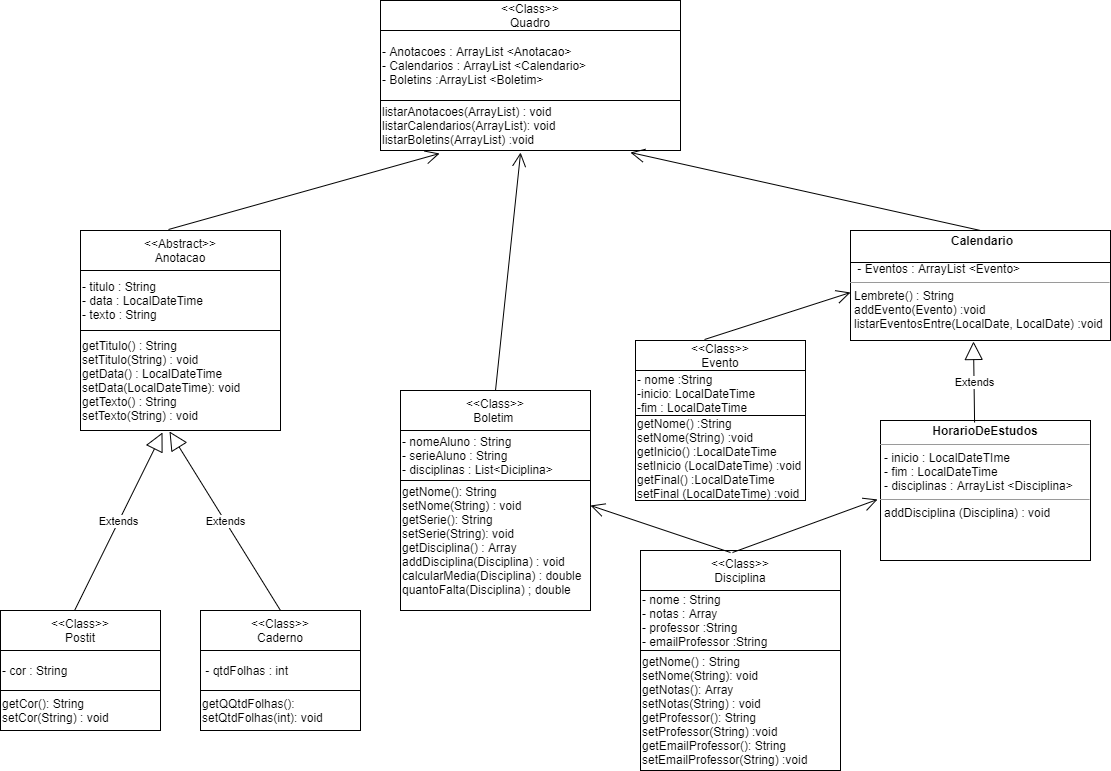

The diagram above was exported from draw.io. Its source (the exported page's mxGraphModel, read from the mxfile embedded in the PNG):
<mxGraphModel dx="827" dy="449" grid="1" gridSize="10" guides="1" tooltips="1" connect="1" arrows="1" fold="1" page="1" pageScale="1" pageWidth="1169" pageHeight="827" math="0" shadow="0">
  <root>
    <mxCell id="0" />
    <mxCell id="1" parent="0" />
    <mxCell id="gZCWOmkE0M4TZtAtxRt7-71" value="&amp;lt;&amp;lt;Abstract&amp;gt;&amp;gt;&lt;br&gt;Anotacao" style="rounded=0;whiteSpace=wrap;html=1;" vertex="1" parent="1">
      <mxGeometry x="100" y="258" width="200" height="40" as="geometry" />
    </mxCell>
    <mxCell id="gZCWOmkE0M4TZtAtxRt7-72" value="- titulo : String&lt;br&gt;- data : LocalDateTime&lt;br&gt;- texto : String" style="rounded=0;whiteSpace=wrap;html=1;align=left;" vertex="1" parent="1">
      <mxGeometry x="100" y="298" width="200" height="60" as="geometry" />
    </mxCell>
    <mxCell id="gZCWOmkE0M4TZtAtxRt7-73" value="getTitulo() : String&lt;br&gt;setTitulo(String) : void&lt;br&gt;getData() : LocalDateTime&lt;br&gt;setData(LocalDateTime): void&lt;br&gt;getTexto() : String&lt;br&gt;setTexto(String) : void&amp;nbsp; &amp;nbsp;" style="rounded=0;whiteSpace=wrap;html=1;align=left;" vertex="1" parent="1">
      <mxGeometry x="100" y="358" width="200" height="100" as="geometry" />
    </mxCell>
    <mxCell id="gZCWOmkE0M4TZtAtxRt7-74" value="&amp;lt;&amp;lt;Class&amp;gt;&amp;gt;&lt;br&gt;Postit" style="rounded=0;whiteSpace=wrap;html=1;align=center;" vertex="1" parent="1">
      <mxGeometry x="20" y="638" width="160" height="40" as="geometry" />
    </mxCell>
    <mxCell id="gZCWOmkE0M4TZtAtxRt7-75" value="getCor(): String&lt;br&gt;setCor(String) : void" style="rounded=0;whiteSpace=wrap;html=1;align=left;" vertex="1" parent="1">
      <mxGeometry x="20" y="718" width="160" height="40" as="geometry" />
    </mxCell>
    <mxCell id="gZCWOmkE0M4TZtAtxRt7-76" value="- cor : String" style="rounded=0;whiteSpace=wrap;html=1;align=left;" vertex="1" parent="1">
      <mxGeometry x="20" y="678" width="160" height="40" as="geometry" />
    </mxCell>
    <mxCell id="gZCWOmkE0M4TZtAtxRt7-77" value="&amp;lt;&amp;lt;Class&amp;gt;&amp;gt;&lt;br&gt;Caderno" style="rounded=0;whiteSpace=wrap;html=1;align=center;" vertex="1" parent="1">
      <mxGeometry x="220" y="638" width="160" height="40" as="geometry" />
    </mxCell>
    <mxCell id="gZCWOmkE0M4TZtAtxRt7-78" value="getQQtdFolhas(): setQtdFolhas(int): void" style="rounded=0;whiteSpace=wrap;html=1;align=left;" vertex="1" parent="1">
      <mxGeometry x="220" y="718" width="160" height="40" as="geometry" />
    </mxCell>
    <mxCell id="gZCWOmkE0M4TZtAtxRt7-79" value="&amp;nbsp;- qtdFolhas : int&amp;nbsp;" style="rounded=0;whiteSpace=wrap;html=1;align=left;" vertex="1" parent="1">
      <mxGeometry x="220" y="678" width="160" height="40" as="geometry" />
    </mxCell>
    <mxCell id="gZCWOmkE0M4TZtAtxRt7-84" value="&amp;lt;&amp;lt;Class&amp;gt;&amp;gt;&lt;br&gt;Boletim&amp;nbsp;" style="rounded=0;whiteSpace=wrap;html=1;align=center;" vertex="1" parent="1">
      <mxGeometry x="420" y="418" width="190" height="40" as="geometry" />
    </mxCell>
    <mxCell id="gZCWOmkE0M4TZtAtxRt7-85" value="getNome(): String&lt;br&gt;setNome(String) : void&lt;br&gt;getSerie(): String&lt;br&gt;setSerie(String): void&lt;br&gt;getDisciplina() : Array&lt;br&gt;addDisciplina(Disciplina) : void&amp;nbsp;&lt;br&gt;calcularMedia(Disciplina) : double&lt;br&gt;quantoFalta(Disciplina) ; double&amp;nbsp;" style="rounded=0;whiteSpace=wrap;html=1;align=left;" vertex="1" parent="1">
      <mxGeometry x="420" y="498" width="190" height="140" as="geometry" />
    </mxCell>
    <mxCell id="gZCWOmkE0M4TZtAtxRt7-86" value="- nomeAluno : String&lt;br&gt;- serieAluno : String&amp;nbsp;&lt;br&gt;- disciplinas : List&amp;lt;Diciplina&amp;gt;" style="rounded=0;whiteSpace=wrap;html=1;align=left;" vertex="1" parent="1">
      <mxGeometry x="420" y="458" width="190" height="50" as="geometry" />
    </mxCell>
    <mxCell id="gZCWOmkE0M4TZtAtxRt7-87" value="&amp;lt;&amp;lt;Class&amp;gt;&amp;gt;&lt;br&gt;&lt;div&gt;Evento&lt;/div&gt;" style="rounded=0;whiteSpace=wrap;html=1;align=center;" vertex="1" parent="1">
      <mxGeometry x="655" y="368" width="170" height="30" as="geometry" />
    </mxCell>
    <mxCell id="gZCWOmkE0M4TZtAtxRt7-88" value="- nome :String&lt;br&gt;-inicio: LocalDateTime&lt;br&gt;-fim : LocalDateTime" style="rounded=0;whiteSpace=wrap;html=1;align=left;" vertex="1" parent="1">
      <mxGeometry x="655" y="398" width="170" height="45" as="geometry" />
    </mxCell>
    <mxCell id="gZCWOmkE0M4TZtAtxRt7-89" value="getNome() :String&lt;br&gt;setNome(String) :void&lt;br&gt;getInicio() :LocalDateTime&lt;br&gt;setInicio (LocalDateTime) :void&lt;br&gt;getFinal() :LocalDateTime&lt;br&gt;setFinal (LocalDateTime) :void" style="rounded=0;whiteSpace=wrap;html=1;align=left;" vertex="1" parent="1">
      <mxGeometry x="655" y="443" width="170" height="85" as="geometry" />
    </mxCell>
    <mxCell id="gZCWOmkE0M4TZtAtxRt7-90" value="&amp;lt;&amp;lt;Class&amp;gt;&amp;gt;&lt;br&gt;&lt;div&gt;Quadro&lt;/div&gt;" style="rounded=0;whiteSpace=wrap;html=1;align=center;" vertex="1" parent="1">
      <mxGeometry x="400" y="28" width="300" height="30" as="geometry" />
    </mxCell>
    <mxCell id="gZCWOmkE0M4TZtAtxRt7-91" value="- Anotacoes : ArrayList &amp;lt;Anotacao&amp;gt;&lt;br&gt;- Calendarios : ArrayList &amp;lt;Calendario&amp;gt;&lt;br&gt;- Boletins :ArrayList &amp;lt;Boletim&amp;gt;" style="rounded=0;whiteSpace=wrap;html=1;align=left;" vertex="1" parent="1">
      <mxGeometry x="400" y="58" width="300" height="70" as="geometry" />
    </mxCell>
    <mxCell id="gZCWOmkE0M4TZtAtxRt7-92" value="listarAnotacoes(ArrayList) : void&lt;br&gt;listarCalendarios(ArrayList): void&lt;br&gt;listarBoletins(ArrayList) :void" style="rounded=0;whiteSpace=wrap;html=1;align=left;" vertex="1" parent="1">
      <mxGeometry x="400" y="128" width="300" height="50" as="geometry" />
    </mxCell>
    <mxCell id="gZCWOmkE0M4TZtAtxRt7-94" value="&lt;p style=&quot;margin: 0px ; margin-top: 4px ; text-align: center&quot;&gt;&lt;/p&gt;&lt;p style=&quot;text-align: center ; margin: 0px 0px 0px 4px&quot;&gt;&lt;b&gt;Calendario&lt;/b&gt;&lt;/p&gt;&lt;p style=&quot;margin: 0px ; margin-left: 4px&quot;&gt;&lt;span&gt;&lt;br&gt;&lt;/span&gt;&lt;/p&gt;&lt;p style=&quot;margin: 0px ; margin-left: 4px&quot;&gt;&amp;nbsp;- Eventos : ArrayList &amp;lt;Evento&amp;gt;&lt;/p&gt;&lt;hr size=&quot;1&quot;&gt;&lt;p style=&quot;margin: 0px ; margin-left: 4px&quot;&gt;Lembrete() : String&lt;/p&gt;&lt;p style=&quot;margin: 0px ; margin-left: 4px&quot;&gt;addEvento(Evento) :void&lt;/p&gt;&lt;p style=&quot;margin: 0px ; margin-left: 4px&quot;&gt;listarEventosEntre(LocalDate, LocalDate) :void&amp;nbsp;&lt;/p&gt;&lt;p style=&quot;margin: 0px ; margin-left: 4px&quot;&gt;&lt;br&gt;&lt;/p&gt;" style="verticalAlign=top;align=left;overflow=fill;fontSize=12;fontFamily=Helvetica;html=1;labelBackgroundColor=none;" vertex="1" parent="1">
      <mxGeometry x="870" y="258" width="260" height="110" as="geometry" />
    </mxCell>
    <mxCell id="gZCWOmkE0M4TZtAtxRt7-95" value="&lt;p style=&quot;margin: 0px ; margin-top: 4px ; text-align: center&quot;&gt;&lt;b&gt;HorarioDeEstudos&lt;/b&gt;&lt;/p&gt;&lt;hr size=&quot;1&quot;&gt;&lt;p style=&quot;margin: 0px ; margin-left: 4px&quot;&gt;- inicio : LocalDateTIme&lt;/p&gt;&lt;p style=&quot;margin: 0px ; margin-left: 4px&quot;&gt;- fim : LocalDateTime&lt;/p&gt;&lt;p style=&quot;margin: 0px ; margin-left: 4px&quot;&gt;- disciplinas : ArrayList &amp;lt;Disciplina&amp;gt;&lt;/p&gt;&lt;hr size=&quot;1&quot;&gt;&lt;p style=&quot;margin: 0px ; margin-left: 4px&quot;&gt;addDisciplina (Disciplina) : void&lt;/p&gt;" style="verticalAlign=top;align=left;overflow=fill;fontSize=12;fontFamily=Helvetica;html=1;labelBackgroundColor=none;" vertex="1" parent="1">
      <mxGeometry x="900" y="448" width="210" height="140" as="geometry" />
    </mxCell>
    <mxCell id="gZCWOmkE0M4TZtAtxRt7-96" value="" style="line;strokeWidth=1;fillColor=none;align=left;verticalAlign=middle;spacingTop=-1;spacingLeft=3;spacingRight=3;rotatable=0;labelPosition=right;points=[];portConstraint=eastwest;labelBackgroundColor=none;fontColor=#000000;" vertex="1" parent="1">
      <mxGeometry x="870" y="282" width="260" height="16" as="geometry" />
    </mxCell>
    <mxCell id="gZCWOmkE0M4TZtAtxRt7-100" value="- nome : String&lt;br&gt;- notas : Array&lt;br&gt;- professor :String&lt;br&gt;- emailProfessor :String&amp;nbsp;" style="rounded=0;whiteSpace=wrap;html=1;align=left;" vertex="1" parent="1">
      <mxGeometry x="660" y="608" width="200" height="80" as="geometry" />
    </mxCell>
    <mxCell id="gZCWOmkE0M4TZtAtxRt7-101" value="getNome() : String&lt;br&gt;setNome(String): void&amp;nbsp;&lt;br&gt;getNotas(): Array&lt;br&gt;setNotas(String) : void&lt;br&gt;getProfessor(): String&lt;br&gt;setProfessor(String) :void&lt;br&gt;getEmailProfessor(): String&lt;br&gt;setEmailProfessor(String) :void" style="rounded=0;whiteSpace=wrap;html=1;align=left;" vertex="1" parent="1">
      <mxGeometry x="660" y="678" width="200" height="120" as="geometry" />
    </mxCell>
    <mxCell id="gZCWOmkE0M4TZtAtxRt7-102" value="&amp;lt;&amp;lt;Class&amp;gt;&amp;gt;&lt;br&gt;&lt;div&gt;Disciplina&lt;/div&gt;" style="rounded=0;whiteSpace=wrap;html=1;align=center;" vertex="1" parent="1">
      <mxGeometry x="660" y="578" width="200" height="40" as="geometry" />
    </mxCell>
    <mxCell id="gZCWOmkE0M4TZtAtxRt7-115" value="" style="endArrow=open;endFill=1;endSize=12;html=1;exitX=0.44;exitY=-0.025;exitDx=0;exitDy=0;exitPerimeter=0;entryX=0.197;entryY=1.06;entryDx=0;entryDy=0;entryPerimeter=0;" edge="1" parent="1" source="gZCWOmkE0M4TZtAtxRt7-71" target="gZCWOmkE0M4TZtAtxRt7-92">
      <mxGeometry width="160" relative="1" as="geometry">
        <mxPoint x="350" y="290" as="sourcePoint" />
        <mxPoint x="510" y="290" as="targetPoint" />
      </mxGeometry>
    </mxCell>
    <mxCell id="gZCWOmkE0M4TZtAtxRt7-116" value="Extends" style="endArrow=block;endSize=16;endFill=0;html=1;exitX=0.463;exitY=0;exitDx=0;exitDy=0;exitPerimeter=0;" edge="1" parent="1" source="gZCWOmkE0M4TZtAtxRt7-74">
      <mxGeometry width="160" relative="1" as="geometry">
        <mxPoint x="70" y="560" as="sourcePoint" />
        <mxPoint x="182" y="460" as="targetPoint" />
      </mxGeometry>
    </mxCell>
    <mxCell id="gZCWOmkE0M4TZtAtxRt7-117" value="Extends" style="endArrow=block;endSize=16;endFill=0;html=1;exitX=0.5;exitY=0;exitDx=0;exitDy=0;entryX=0.445;entryY=1.01;entryDx=0;entryDy=0;entryPerimeter=0;" edge="1" parent="1" source="gZCWOmkE0M4TZtAtxRt7-77" target="gZCWOmkE0M4TZtAtxRt7-73">
      <mxGeometry width="160" relative="1" as="geometry">
        <mxPoint x="350" y="570" as="sourcePoint" />
        <mxPoint x="510" y="570" as="targetPoint" />
      </mxGeometry>
    </mxCell>
    <mxCell id="gZCWOmkE0M4TZtAtxRt7-118" value="Extends" style="endArrow=block;endSize=16;endFill=0;html=1;exitX=0.448;exitY=0.014;exitDx=0;exitDy=0;exitPerimeter=0;entryX=0.473;entryY=1.009;entryDx=0;entryDy=0;entryPerimeter=0;" edge="1" parent="1" source="gZCWOmkE0M4TZtAtxRt7-95" target="gZCWOmkE0M4TZtAtxRt7-94">
      <mxGeometry width="160" relative="1" as="geometry">
        <mxPoint x="890" y="407.5" as="sourcePoint" />
        <mxPoint x="1050" y="407.5" as="targetPoint" />
      </mxGeometry>
    </mxCell>
    <mxCell id="gZCWOmkE0M4TZtAtxRt7-130" value="" style="endArrow=open;endFill=1;endSize=12;html=1;exitX=0.406;exitY=-0.033;exitDx=0;exitDy=0;exitPerimeter=0;" edge="1" parent="1" source="gZCWOmkE0M4TZtAtxRt7-87">
      <mxGeometry width="160" relative="1" as="geometry">
        <mxPoint x="710" y="320" as="sourcePoint" />
        <mxPoint x="870" y="320" as="targetPoint" />
      </mxGeometry>
    </mxCell>
    <mxCell id="gZCWOmkE0M4TZtAtxRt7-131" value="" style="endArrow=open;endFill=1;endSize=12;html=1;exitX=0.5;exitY=0;exitDx=0;exitDy=0;entryX=0.467;entryY=1.04;entryDx=0;entryDy=0;entryPerimeter=0;" edge="1" parent="1" source="gZCWOmkE0M4TZtAtxRt7-84" target="gZCWOmkE0M4TZtAtxRt7-92">
      <mxGeometry width="160" relative="1" as="geometry">
        <mxPoint x="370" y="260" as="sourcePoint" />
        <mxPoint x="530" y="260" as="targetPoint" />
      </mxGeometry>
    </mxCell>
    <mxCell id="gZCWOmkE0M4TZtAtxRt7-132" value="" style="endArrow=open;endFill=1;endSize=12;html=1;exitX=0.5;exitY=0;exitDx=0;exitDy=0;entryX=0.833;entryY=1.04;entryDx=0;entryDy=0;entryPerimeter=0;" edge="1" parent="1" source="gZCWOmkE0M4TZtAtxRt7-94" target="gZCWOmkE0M4TZtAtxRt7-92">
      <mxGeometry width="160" relative="1" as="geometry">
        <mxPoint x="690" y="260" as="sourcePoint" />
        <mxPoint x="850" y="260" as="targetPoint" />
      </mxGeometry>
    </mxCell>
    <mxCell id="gZCWOmkE0M4TZtAtxRt7-133" value="" style="endArrow=open;endFill=1;endSize=12;html=1;exitX=0.46;exitY=0.05;exitDx=0;exitDy=0;exitPerimeter=0;entryX=-0.014;entryY=0.564;entryDx=0;entryDy=0;entryPerimeter=0;" edge="1" parent="1" source="gZCWOmkE0M4TZtAtxRt7-102" target="gZCWOmkE0M4TZtAtxRt7-95">
      <mxGeometry width="160" relative="1" as="geometry">
        <mxPoint x="710" y="540" as="sourcePoint" />
        <mxPoint x="870" y="540" as="targetPoint" />
      </mxGeometry>
    </mxCell>
    <mxCell id="gZCWOmkE0M4TZtAtxRt7-134" value="" style="endArrow=open;endFill=1;endSize=12;html=1;entryX=1;entryY=0.25;entryDx=0;entryDy=0;" edge="1" parent="1" target="gZCWOmkE0M4TZtAtxRt7-85">
      <mxGeometry width="160" relative="1" as="geometry">
        <mxPoint x="750" y="580" as="sourcePoint" />
        <mxPoint x="850" y="510" as="targetPoint" />
      </mxGeometry>
    </mxCell>
  </root>
</mxGraphModel>